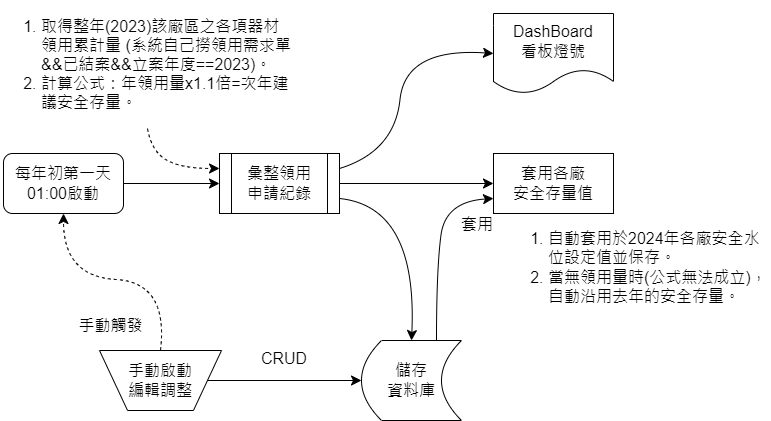

The diagram above was exported from draw.io. Its source (the exported page's mxGraphModel, read from the mxfile embedded in the PNG):
<mxGraphModel dx="2072" dy="1331" grid="0" gridSize="10" guides="1" tooltips="1" connect="1" arrows="1" fold="1" page="0" pageScale="1" pageWidth="827" pageHeight="1169" math="0" shadow="0">
  <root>
    <mxCell id="0" />
    <mxCell id="1" parent="0" />
    <mxCell id="VOmP1Cl3TM3FUYqNnV5_-1" value="套用各廠&lt;br&gt;安全存量值" style="rounded=0;whiteSpace=wrap;html=1;fontSize=16;" vertex="1" parent="1">
      <mxGeometry x="-703" y="-618" width="120" height="60" as="geometry" />
    </mxCell>
    <mxCell id="VOmP1Cl3TM3FUYqNnV5_-8" style="edgeStyle=none;curved=1;rounded=0;orthogonalLoop=1;jettySize=auto;html=1;exitX=1;exitY=0.5;exitDx=0;exitDy=0;entryX=0;entryY=0.5;entryDx=0;entryDy=0;fontSize=12;startSize=8;endSize=8;" edge="1" parent="1" source="VOmP1Cl3TM3FUYqNnV5_-2" target="VOmP1Cl3TM3FUYqNnV5_-4">
      <mxGeometry relative="1" as="geometry" />
    </mxCell>
    <mxCell id="VOmP1Cl3TM3FUYqNnV5_-2" value="每年初第一天01:00啟動" style="rounded=1;whiteSpace=wrap;html=1;fontSize=16;" vertex="1" parent="1">
      <mxGeometry x="-1193" y="-618" width="120" height="60" as="geometry" />
    </mxCell>
    <mxCell id="VOmP1Cl3TM3FUYqNnV5_-7" style="edgeStyle=none;curved=1;rounded=0;orthogonalLoop=1;jettySize=auto;html=1;exitX=1;exitY=0.75;exitDx=0;exitDy=0;entryX=0.5;entryY=0;entryDx=0;entryDy=0;fontSize=12;startSize=8;endSize=8;" edge="1" parent="1" source="VOmP1Cl3TM3FUYqNnV5_-4" target="VOmP1Cl3TM3FUYqNnV5_-5">
      <mxGeometry relative="1" as="geometry">
        <Array as="points">
          <mxPoint x="-779" y="-565" />
        </Array>
      </mxGeometry>
    </mxCell>
    <mxCell id="VOmP1Cl3TM3FUYqNnV5_-9" style="edgeStyle=none;curved=1;rounded=0;orthogonalLoop=1;jettySize=auto;html=1;exitX=1;exitY=0.5;exitDx=0;exitDy=0;fontSize=12;startSize=8;endSize=8;" edge="1" parent="1" source="VOmP1Cl3TM3FUYqNnV5_-4" target="VOmP1Cl3TM3FUYqNnV5_-1">
      <mxGeometry relative="1" as="geometry" />
    </mxCell>
    <mxCell id="VOmP1Cl3TM3FUYqNnV5_-22" style="edgeStyle=none;curved=1;rounded=0;orthogonalLoop=1;jettySize=auto;html=1;exitX=1;exitY=0.25;exitDx=0;exitDy=0;entryX=0;entryY=0.5;entryDx=0;entryDy=0;fontSize=12;startSize=8;endSize=8;" edge="1" parent="1" source="VOmP1Cl3TM3FUYqNnV5_-4" target="VOmP1Cl3TM3FUYqNnV5_-6">
      <mxGeometry relative="1" as="geometry">
        <Array as="points">
          <mxPoint x="-802" y="-620" />
          <mxPoint x="-791" y="-724" />
        </Array>
      </mxGeometry>
    </mxCell>
    <mxCell id="VOmP1Cl3TM3FUYqNnV5_-4" value="彙整領用&lt;br style=&quot;border-color: var(--border-color);&quot;&gt;申請紀錄" style="shape=process;whiteSpace=wrap;html=1;backgroundOutline=1;fontSize=16;" vertex="1" parent="1">
      <mxGeometry x="-977" y="-618" width="120" height="60" as="geometry" />
    </mxCell>
    <mxCell id="VOmP1Cl3TM3FUYqNnV5_-24" style="edgeStyle=none;curved=1;rounded=0;orthogonalLoop=1;jettySize=auto;html=1;exitX=0.75;exitY=0;exitDx=0;exitDy=0;entryX=0;entryY=0.75;entryDx=0;entryDy=0;fontSize=12;startSize=8;endSize=8;" edge="1" parent="1" source="VOmP1Cl3TM3FUYqNnV5_-5" target="VOmP1Cl3TM3FUYqNnV5_-1">
      <mxGeometry relative="1" as="geometry">
        <Array as="points">
          <mxPoint x="-760" y="-503" />
          <mxPoint x="-751" y="-570" />
        </Array>
      </mxGeometry>
    </mxCell>
    <mxCell id="VOmP1Cl3TM3FUYqNnV5_-5" value="儲存&lt;br&gt;資料庫" style="shape=dataStorage;whiteSpace=wrap;html=1;fixedSize=1;fontSize=16;" vertex="1" parent="1">
      <mxGeometry x="-835" y="-431" width="100" height="80" as="geometry" />
    </mxCell>
    <mxCell id="VOmP1Cl3TM3FUYqNnV5_-6" value="DashBoard&lt;br style=&quot;border-color: var(--border-color);&quot;&gt;看板燈號" style="shape=document;whiteSpace=wrap;html=1;boundedLbl=1;fontSize=16;" vertex="1" parent="1">
      <mxGeometry x="-703" y="-758" width="120" height="80" as="geometry" />
    </mxCell>
    <mxCell id="VOmP1Cl3TM3FUYqNnV5_-26" style="edgeStyle=none;curved=1;rounded=0;orthogonalLoop=1;jettySize=auto;html=1;exitX=0.5;exitY=1;exitDx=0;exitDy=0;entryX=0;entryY=0.25;entryDx=0;entryDy=0;fontSize=12;startSize=8;endSize=8;dashed=1;" edge="1" parent="1" source="VOmP1Cl3TM3FUYqNnV5_-17" target="VOmP1Cl3TM3FUYqNnV5_-4">
      <mxGeometry relative="1" as="geometry">
        <Array as="points">
          <mxPoint x="-1045" y="-620" />
          <mxPoint x="-1015" y="-603" />
        </Array>
      </mxGeometry>
    </mxCell>
    <mxCell id="VOmP1Cl3TM3FUYqNnV5_-17" value="&lt;ol style=&quot;border-color: var(--border-color); text-align: left;&quot;&gt;&lt;li style=&quot;border-color: var(--border-color);&quot;&gt;取得整年(2023)該廠區之各項器材領用累計量 (系統自己撈領用需求單&amp;amp;&amp;amp;已結案&amp;amp;&amp;amp;立案年度==2023)。&lt;/li&gt;&lt;li style=&quot;border-color: var(--border-color);&quot;&gt;計算公式：年領用量x1.1倍=次年建議安全存量。&lt;/li&gt;&lt;/ol&gt;" style="text;html=1;strokeColor=none;fillColor=none;align=center;verticalAlign=middle;whiteSpace=wrap;rounded=0;fontSize=16;" vertex="1" parent="1">
      <mxGeometry x="-1196" y="-771" width="294" height="128" as="geometry" />
    </mxCell>
    <mxCell id="VOmP1Cl3TM3FUYqNnV5_-20" value="&lt;ol style=&quot;border-color: var(--border-color); text-align: left;&quot;&gt;&lt;li style=&quot;border-color: var(--border-color);&quot;&gt;自動套用於2024年各廠安全水位設定值並保存。&lt;/li&gt;&lt;li style=&quot;border-color: var(--border-color);&quot;&gt;當無領用量時(公式無法成立)，自動沿用去年的安全存量。&lt;/li&gt;&lt;/ol&gt;" style="text;html=1;strokeColor=none;fillColor=none;align=center;verticalAlign=middle;whiteSpace=wrap;rounded=0;fontSize=16;" vertex="1" parent="1">
      <mxGeometry x="-689" y="-548" width="264" height="87" as="geometry" />
    </mxCell>
    <mxCell id="VOmP1Cl3TM3FUYqNnV5_-27" style="edgeStyle=none;curved=1;rounded=0;orthogonalLoop=1;jettySize=auto;html=1;exitX=1;exitY=0.5;exitDx=0;exitDy=0;entryX=0;entryY=0.5;entryDx=0;entryDy=0;fontSize=12;startSize=8;endSize=8;startArrow=none;startFill=0;" edge="1" parent="1" source="VOmP1Cl3TM3FUYqNnV5_-25" target="VOmP1Cl3TM3FUYqNnV5_-5">
      <mxGeometry relative="1" as="geometry" />
    </mxCell>
    <mxCell id="VOmP1Cl3TM3FUYqNnV5_-28" style="edgeStyle=none;curved=1;rounded=0;orthogonalLoop=1;jettySize=auto;html=1;exitX=0.5;exitY=0;exitDx=0;exitDy=0;entryX=0.5;entryY=1;entryDx=0;entryDy=0;fontSize=12;startSize=8;endSize=8;dashed=1;" edge="1" parent="1" source="VOmP1Cl3TM3FUYqNnV5_-25" target="VOmP1Cl3TM3FUYqNnV5_-2">
      <mxGeometry relative="1" as="geometry">
        <Array as="points">
          <mxPoint x="-1028" y="-489" />
          <mxPoint x="-1133" y="-495" />
        </Array>
      </mxGeometry>
    </mxCell>
    <mxCell id="VOmP1Cl3TM3FUYqNnV5_-25" value="手動啟動&lt;br&gt;編輯調整" style="verticalLabelPosition=middle;verticalAlign=middle;html=1;shape=trapezoid;perimeter=trapezoidPerimeter;whiteSpace=wrap;size=0.23;arcSize=10;flipV=1;labelPosition=center;align=center;fontSize=16;" vertex="1" parent="1">
      <mxGeometry x="-1097" y="-421" width="122" height="60" as="geometry" />
    </mxCell>
    <mxCell id="VOmP1Cl3TM3FUYqNnV5_-30" value="手動觸發" style="text;html=1;strokeColor=none;fillColor=none;align=center;verticalAlign=middle;whiteSpace=wrap;rounded=0;fontSize=16;" vertex="1" parent="1">
      <mxGeometry x="-1121" y="-461" width="71" height="30" as="geometry" />
    </mxCell>
    <mxCell id="VOmP1Cl3TM3FUYqNnV5_-33" value="套用" style="text;html=1;strokeColor=none;fillColor=none;align=center;verticalAlign=middle;whiteSpace=wrap;rounded=0;fontSize=16;" vertex="1" parent="1">
      <mxGeometry x="-749" y="-562" width="60" height="30" as="geometry" />
    </mxCell>
    <mxCell id="VOmP1Cl3TM3FUYqNnV5_-34" value="CRUD" style="text;html=1;strokeColor=none;fillColor=none;align=center;verticalAlign=middle;whiteSpace=wrap;rounded=0;fontSize=16;" vertex="1" parent="1">
      <mxGeometry x="-942" y="-428" width="60" height="30" as="geometry" />
    </mxCell>
  </root>
</mxGraphModel>